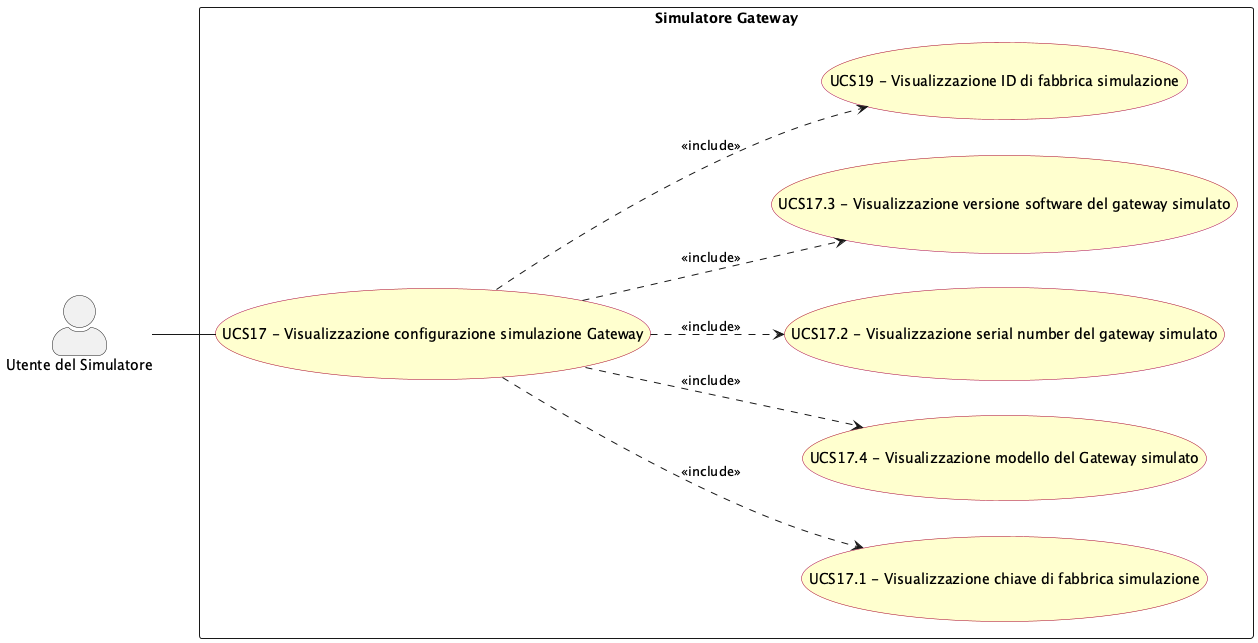

The diagram above was rendered by PlantUML. Its source (embedded in the PNG):
@startuml visualizzazione_configurazione_simulazione_gateway
left to right direction
skinparam actorStyle awesome
skinparam usecase {
  BackgroundColor #FEFECE
  BorderColor #A80036
}

actor "Utente del Simulatore" as sim_usr

rectangle "Simulatore Gateway" {
  usecase "UCS17.1 - Visualizzazione chiave di fabbrica simulazione" as UCS17_1
  usecase "UCS17 - Visualizzazione configurazione simulazione Gateway" as UCS17
  usecase "UCS17.4 - Visualizzazione modello del Gateway simulato" as UCS17_4
  usecase "UCS17.2 - Visualizzazione serial number del gateway simulato" as UCS17_2
  usecase "UCS17.3 - Visualizzazione versione software del gateway simulato" as UCS17_3
  usecase "UCS19 - Visualizzazione ID di fabbrica simulazione" as UCS19
}

sim_usr -- UCS17

UCS17 ..> UCS19 : <<include>>
UCS17 ..> UCS17_1 : <<include>>
UCS17 ..> UCS17_2 : <<include>>
UCS17 ..> UCS17_3 : <<include>>
UCS17 ..> UCS17_4 : <<include>>

@enduml